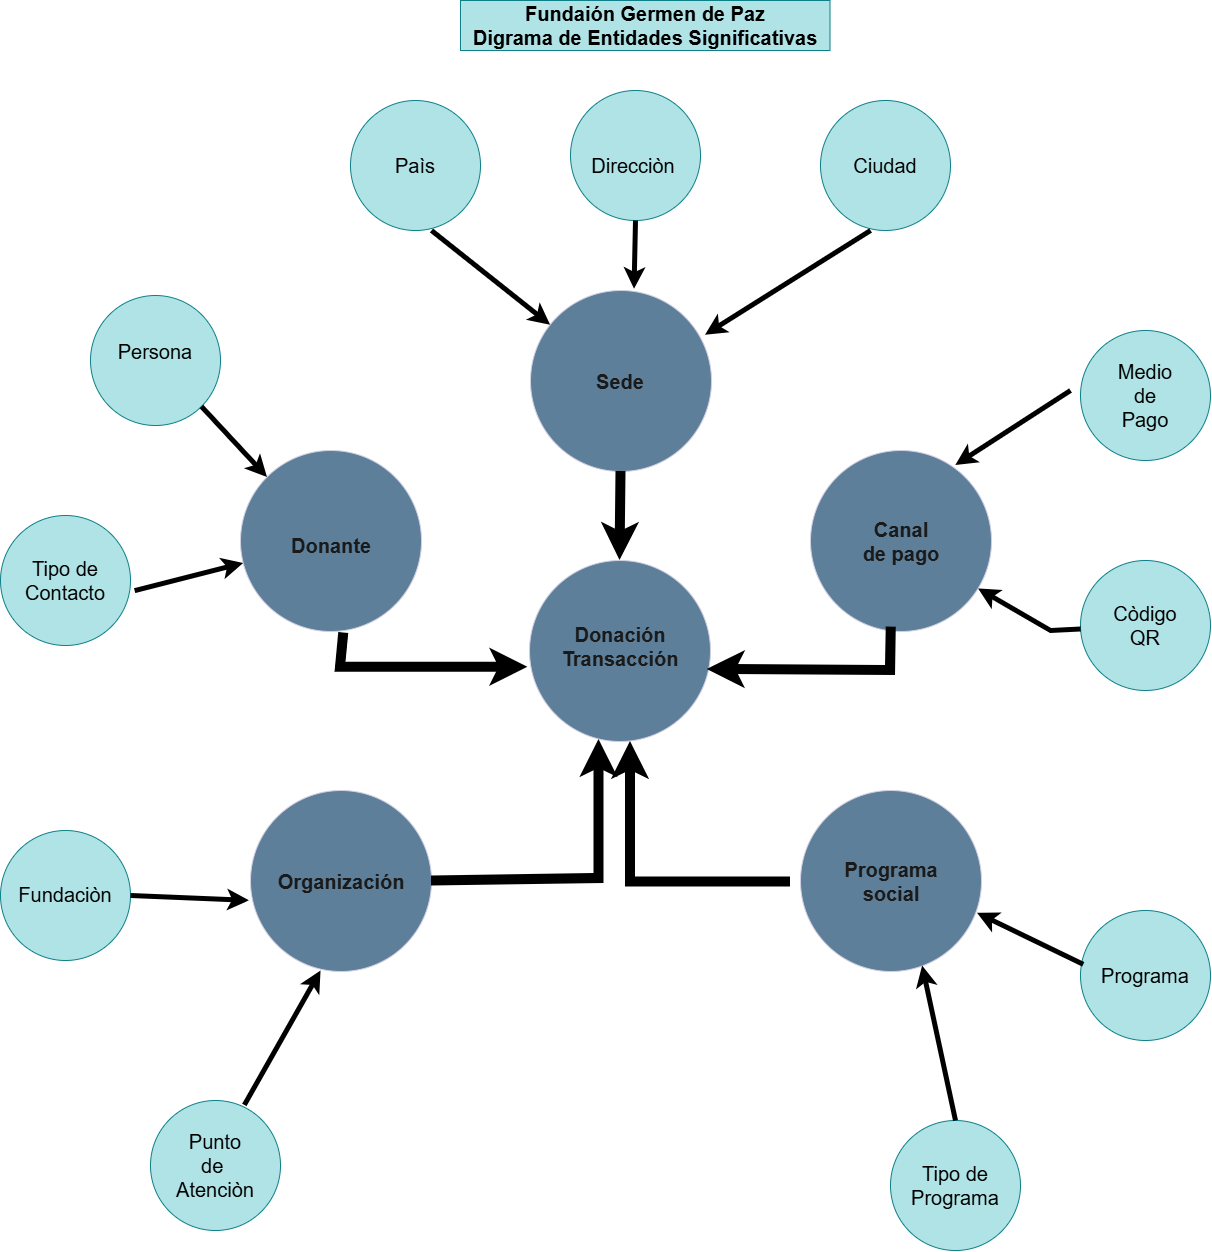

The diagram above was exported from draw.io. Its source (the exported page's mxGraphModel, read from the mxfile embedded in the PNG):
<mxGraphModel dx="1471" dy="763" grid="1" gridSize="10" guides="1" tooltips="1" connect="1" arrows="1" fold="1" page="1" pageScale="1" pageWidth="827" pageHeight="1169" math="0" shadow="0">
  <root>
    <mxCell id="0" />
    <mxCell id="1" parent="0" />
    <mxCell id="uMQ4MnMkcZuSV2eRBYNn-36" parent="1" style="ellipse;whiteSpace=wrap;html=1;shapeInside=1;aspect=fixed;labelBackgroundColor=none;fillColor=#5D7F99;strokeColor=#D0CEE2;fontColor=#1A1A1A;" value="" vertex="1">
      <mxGeometry height="181" width="181" x="350" y="1080" as="geometry" />
    </mxCell>
    <mxCell id="uMQ4MnMkcZuSV2eRBYNn-35" parent="1" style="ellipse;whiteSpace=wrap;html=1;shapeInside=1;aspect=fixed;labelBackgroundColor=none;fillColor=#5D7F99;strokeColor=#D0CEE2;fontColor=#1A1A1A;shadow=0;" value="" vertex="1">
      <mxGeometry height="181" width="181" x="340" y="740" as="geometry" />
    </mxCell>
    <mxCell id="uMQ4MnMkcZuSV2eRBYNn-18" parent="1" style="ellipse;whiteSpace=wrap;html=1;shapeInside=1;aspect=fixed;labelBackgroundColor=none;fillColor=#5D7F99;strokeColor=#D0CEE2;fontColor=#1A1A1A;" value="" vertex="1">
      <mxGeometry height="181" width="181" x="630" y="580" as="geometry" />
    </mxCell>
    <mxCell id="uMQ4MnMkcZuSV2eRBYNn-19" parent="1" style="ellipse;whiteSpace=wrap;html=1;shapeInside=1;aspect=fixed;labelBackgroundColor=none;fillColor=#5D7F99;strokeColor=#D0CEE2;fontColor=#1A1A1A;" value="" vertex="1">
      <mxGeometry height="181" width="181" x="910" y="740" as="geometry" />
    </mxCell>
    <mxCell id="uMQ4MnMkcZuSV2eRBYNn-20" parent="1" style="ellipse;whiteSpace=wrap;html=1;shapeInside=1;aspect=fixed;labelBackgroundColor=none;fillColor=#5D7F99;strokeColor=#D0CEE2;fontColor=#1A1A1A;" value="" vertex="1">
      <mxGeometry height="181" width="181" x="900" y="1080" as="geometry" />
    </mxCell>
    <mxCell id="uMQ4MnMkcZuSV2eRBYNn-21" parent="1" style="ellipse;whiteSpace=wrap;html=1;shapeInside=1;aspect=fixed;labelBackgroundColor=none;fillColor=#5D7F99;strokeColor=#D0CEE2;fontColor=#1A1A1A;" value="" vertex="1">
      <mxGeometry height="181" width="181" x="629" y="850" as="geometry" />
    </mxCell>
    <mxCell id="uMQ4MnMkcZuSV2eRBYNn-28" parent="1" style="text;html=1;whiteSpace=wrap;strokeColor=none;fillColor=none;align=center;verticalAlign=middle;rounded=0;fontStyle=1;fontSize=20;labelBackgroundColor=none;fontColor=#1A1A1A;" value="Sede" vertex="1">
      <mxGeometry height="30" width="60" x="689.5" y="655.5" as="geometry" />
    </mxCell>
    <mxCell id="uMQ4MnMkcZuSV2eRBYNn-29" parent="1" style="text;html=1;whiteSpace=wrap;strokeColor=none;fillColor=none;align=center;verticalAlign=middle;rounded=0;fontStyle=1;fontSize=20;labelBackgroundColor=none;fontColor=#1A1A1A;" value="Donación&lt;br&gt;Transacción" vertex="1">
      <mxGeometry height="30" width="60" x="689.5" y="921" as="geometry" />
    </mxCell>
    <mxCell id="uMQ4MnMkcZuSV2eRBYNn-30" parent="1" style="text;html=1;whiteSpace=wrap;strokeColor=none;fillColor=none;align=center;verticalAlign=middle;rounded=0;fontStyle=1;fontSize=20;labelBackgroundColor=none;fontColor=#1A1A1A;" value="Canal de pago" vertex="1">
      <mxGeometry height="30" width="79.5" x="960.75" y="815.5" as="geometry" />
    </mxCell>
    <mxCell id="uMQ4MnMkcZuSV2eRBYNn-31" parent="1" style="text;html=1;whiteSpace=wrap;strokeColor=none;fillColor=none;align=center;verticalAlign=middle;rounded=0;fontStyle=1;fontSize=20;labelBackgroundColor=none;fontColor=#1A1A1A;" value="Programa social" vertex="1">
      <mxGeometry height="30" width="60" x="960.5" y="1155.5" as="geometry" />
    </mxCell>
    <mxCell id="uMQ4MnMkcZuSV2eRBYNn-32" parent="1" style="text;html=1;whiteSpace=wrap;strokeColor=none;fillColor=none;align=center;verticalAlign=middle;rounded=0;fontStyle=1;fontSize=20;labelBackgroundColor=none;fontColor=#1A1A1A;" value="Organización" vertex="1">
      <mxGeometry height="30" width="60" x="410.5" y="1155.5" as="geometry" />
    </mxCell>
    <mxCell id="uMQ4MnMkcZuSV2eRBYNn-33" parent="1" style="text;html=1;whiteSpace=wrap;strokeColor=none;fillColor=none;align=center;verticalAlign=middle;rounded=0;fontStyle=1;fontSize=20;labelBackgroundColor=none;fontColor=#1A1A1A;" value="Donante" vertex="1">
      <mxGeometry height="30" width="60" x="400.5" y="820" as="geometry" />
    </mxCell>
    <mxCell id="uMQ4MnMkcZuSV2eRBYNn-34" parent="1" style="text;html=1;whiteSpace=wrap;strokeColor=#0e8088;fillColor=#b0e3e6;align=center;verticalAlign=middle;rounded=0;fontStyle=1;fontSize=20;labelBackgroundColor=none;" value="Fundaión Germen de Paz&lt;br&gt;Digrama de Entidades Significativas" vertex="1">
      <mxGeometry height="50" width="369.5" x="560" y="290" as="geometry" />
    </mxCell>
    <mxCell id="uMQ4MnMkcZuSV2eRBYNn-37" edge="1" parent="1" source="uMQ4MnMkcZuSV2eRBYNn-36" style="endArrow=classic;html=1;rounded=0;exitX=1;exitY=0.5;exitDx=0;exitDy=0;curved=0;entryX=0.5;entryY=1;entryDx=0;entryDy=0;strokeWidth=10;" value="">
      <mxGeometry height="50" relative="1" width="50" as="geometry">
        <Array as="points">
          <mxPoint x="698.5" y="1168" />
        </Array>
        <mxPoint x="509.9999999999966" y="1168.4999999999998" as="sourcePoint" />
        <mxPoint x="698.5" y="1028.9999999999998" as="targetPoint" />
      </mxGeometry>
    </mxCell>
    <mxCell id="uMQ4MnMkcZuSV2eRBYNn-38" parent="1" style="ellipse;whiteSpace=wrap;html=1;shapeInside=1;aspect=fixed;fillColor=#b0e3e6;strokeColor=#0e8088;" value="" vertex="1">
      <mxGeometry height="130" width="130" x="450" y="390" as="geometry" />
    </mxCell>
    <mxCell id="uMQ4MnMkcZuSV2eRBYNn-49" edge="1" parent="1" style="endArrow=classic;html=1;rounded=0;curved=0;exitX=0;exitY=0.5;exitDx=0;exitDy=0;strokeWidth=10;" value="">
      <mxGeometry height="50" relative="1" width="50" as="geometry">
        <Array as="points">
          <mxPoint x="730" y="1171.5" />
        </Array>
        <mxPoint x="889.9999999999968" y="1171.4999999999998" as="sourcePoint" />
        <mxPoint x="730" y="1031" as="targetPoint" />
      </mxGeometry>
    </mxCell>
    <mxCell id="uMQ4MnMkcZuSV2eRBYNn-50" parent="1" style="text;html=1;whiteSpace=wrap;strokeColor=none;fillColor=none;align=center;verticalAlign=middle;rounded=0;" value="&lt;font style=&quot;font-size: 20px;&quot;&gt;Paìs&lt;/font&gt;" vertex="1">
      <mxGeometry height="30" width="60" x="485" y="440" as="geometry" />
    </mxCell>
    <mxCell id="uMQ4MnMkcZuSV2eRBYNn-52" parent="1" style="ellipse;whiteSpace=wrap;html=1;shapeInside=1;aspect=fixed;fillColor=#b0e3e6;strokeColor=#0e8088;" value="" vertex="1">
      <mxGeometry height="130" width="130" x="670" y="380" as="geometry" />
    </mxCell>
    <mxCell id="uMQ4MnMkcZuSV2eRBYNn-53" parent="1" style="ellipse;whiteSpace=wrap;html=1;shapeInside=1;aspect=fixed;fillColor=#b0e3e6;strokeColor=#0e8088;" value="" vertex="1">
      <mxGeometry height="130" width="130" x="920" y="390" as="geometry" />
    </mxCell>
    <mxCell id="uMQ4MnMkcZuSV2eRBYNn-56" parent="1" style="text;html=1;whiteSpace=wrap;strokeColor=none;fillColor=none;align=center;verticalAlign=middle;rounded=0;" value="&lt;font style=&quot;font-size: 20px;&quot;&gt;Direcciòn&lt;/font&gt;" vertex="1">
      <mxGeometry height="30" width="60" x="703" y="440" as="geometry" />
    </mxCell>
    <mxCell id="uMQ4MnMkcZuSV2eRBYNn-57" parent="1" style="text;html=1;whiteSpace=wrap;strokeColor=none;fillColor=none;align=center;verticalAlign=middle;rounded=0;" value="&lt;font style=&quot;font-size: 20px;&quot;&gt;Ciudad&lt;/font&gt;" vertex="1">
      <mxGeometry height="30" width="60" x="955" y="440" as="geometry" />
    </mxCell>
    <mxCell id="uMQ4MnMkcZuSV2eRBYNn-58" parent="1" style="ellipse;whiteSpace=wrap;html=1;shapeInside=1;aspect=fixed;fillColor=#b0e3e6;strokeColor=#0e8088;" value="" vertex="1">
      <mxGeometry height="130" width="130" x="190" y="585" as="geometry" />
    </mxCell>
    <mxCell id="uMQ4MnMkcZuSV2eRBYNn-59" parent="1" style="ellipse;whiteSpace=wrap;html=1;shapeInside=1;aspect=fixed;fillColor=#b0e3e6;strokeColor=#0e8088;" value="" vertex="1">
      <mxGeometry height="130" width="130" x="100" y="805" as="geometry" />
    </mxCell>
    <mxCell id="uMQ4MnMkcZuSV2eRBYNn-60" parent="1" style="ellipse;whiteSpace=wrap;html=1;shapeInside=1;aspect=fixed;fillColor=#b0e3e6;strokeColor=#0e8088;" value="" vertex="1">
      <mxGeometry height="130" width="130" x="1180" y="620" as="geometry" />
    </mxCell>
    <mxCell id="uMQ4MnMkcZuSV2eRBYNn-61" parent="1" style="ellipse;whiteSpace=wrap;html=1;shapeInside=1;aspect=fixed;fillColor=#b0e3e6;strokeColor=#0e8088;" value="" vertex="1">
      <mxGeometry height="130" width="130" x="1180" y="850" as="geometry" />
    </mxCell>
    <mxCell id="uMQ4MnMkcZuSV2eRBYNn-62" parent="1" style="ellipse;whiteSpace=wrap;html=1;shapeInside=1;aspect=fixed;fillColor=#b0e3e6;strokeColor=#0e8088;" value="&lt;span style=&quot;color: rgba(0, 0, 0, 0); font-family: monospace; font-size: 0px; text-align: start; white-space: nowrap;&quot;&gt;%3CmxGraphModel%3E%3Croot%3E%3CmxCell%20id%3D%220%22%2F%3E%3CmxCell%20id%3D%221%22%20parent%3D%220%22%2F%3E%3CmxCell%20id%3D%222%22%20parent%3D%221%22%20style%3D%22text%3Bhtml%3D1%3BwhiteSpace%3Dwrap%3BstrokeColor%3Dnone%3BfillColor%3Dnone%3Balign%3Dcenter%3BverticalAlign%3Dmiddle%3Brounded%3D0%3B%22%20value%3D%22%26lt%3Bfont%20style%3D%26quot%3Bfont-size%3A%2020px%3B%26quot%3B%26gt%3BPa%C3%ACs%26lt%3B%2Ffont%26gt%3B%22%20vertex%3D%221%22%3E%3CmxGeometry%20height%3D%2230%22%20width%3D%2260%22%20x%3D%22485%22%20y%3D%22440%22%20as%3D%22geometry%22%2F%3E%3C%2FmxCell%3E%3C%2Froot%3E%3C%2FmxGraphModel%3E&lt;/span&gt;" vertex="1">
      <mxGeometry height="130" width="130" x="1180" y="1200" as="geometry" />
    </mxCell>
    <mxCell id="uMQ4MnMkcZuSV2eRBYNn-63" parent="1" style="ellipse;whiteSpace=wrap;html=1;shapeInside=1;aspect=fixed;fillColor=#b0e3e6;strokeColor=#0e8088;" value="" vertex="1">
      <mxGeometry height="130" width="130" x="990" y="1410" as="geometry" />
    </mxCell>
    <mxCell id="uMQ4MnMkcZuSV2eRBYNn-64" parent="1" style="ellipse;whiteSpace=wrap;html=1;shapeInside=1;aspect=fixed;fillColor=#b0e3e6;strokeColor=#0e8088;" value="" vertex="1">
      <mxGeometry height="130" width="130" x="250" y="1390" as="geometry" />
    </mxCell>
    <mxCell id="uMQ4MnMkcZuSV2eRBYNn-65" parent="1" style="ellipse;whiteSpace=wrap;html=1;shapeInside=1;aspect=fixed;fillColor=#b0e3e6;strokeColor=#0e8088;" value="" vertex="1">
      <mxGeometry height="130" width="130" x="100" y="1120" as="geometry" />
    </mxCell>
    <mxCell id="uMQ4MnMkcZuSV2eRBYNn-66" parent="1" style="text;html=1;whiteSpace=wrap;strokeColor=none;fillColor=none;align=center;verticalAlign=middle;rounded=0;" value="&lt;font style=&quot;font-size: 20px;&quot;&gt;Persona&lt;/font&gt;" vertex="1">
      <mxGeometry height="30" width="60" x="225" y="625.5" as="geometry" />
    </mxCell>
    <mxCell id="uMQ4MnMkcZuSV2eRBYNn-67" parent="1" style="text;html=1;whiteSpace=wrap;strokeColor=none;fillColor=none;align=center;verticalAlign=middle;rounded=0;" value="&lt;font style=&quot;font-size: 20px;&quot;&gt;Medio de Pago&lt;/font&gt;" vertex="1">
      <mxGeometry height="30" width="60" x="1215" y="670" as="geometry" />
    </mxCell>
    <mxCell id="uMQ4MnMkcZuSV2eRBYNn-68" parent="1" style="text;html=1;whiteSpace=wrap;strokeColor=none;fillColor=none;align=center;verticalAlign=middle;rounded=0;" value="&lt;font style=&quot;font-size: 20px;&quot;&gt;Còdigo QR&lt;/font&gt;" vertex="1">
      <mxGeometry height="30" width="60" x="1215" y="900" as="geometry" />
    </mxCell>
    <mxCell id="uMQ4MnMkcZuSV2eRBYNn-69" parent="1" style="text;html=1;whiteSpace=wrap;strokeColor=none;fillColor=none;align=center;verticalAlign=middle;rounded=0;" value="&lt;span style=&quot;font-size: 20px;&quot;&gt;Programa&lt;/span&gt;" vertex="1">
      <mxGeometry height="30" width="60" x="1215" y="1250" as="geometry" />
    </mxCell>
    <mxCell id="uMQ4MnMkcZuSV2eRBYNn-70" parent="1" style="text;html=1;whiteSpace=wrap;strokeColor=none;fillColor=none;align=center;verticalAlign=middle;rounded=0;" value="&lt;font style=&quot;font-size: 20px;&quot;&gt;Tipo de Programa&lt;/font&gt;" vertex="1">
      <mxGeometry height="30" width="60" x="1025" y="1460" as="geometry" />
    </mxCell>
    <mxCell id="uMQ4MnMkcZuSV2eRBYNn-71" parent="1" style="text;html=1;whiteSpace=wrap;strokeColor=none;fillColor=none;align=center;verticalAlign=middle;rounded=0;" value="&lt;font style=&quot;font-size: 20px;&quot;&gt;Punto de&amp;nbsp; Atenciòn&lt;/font&gt;" vertex="1">
      <mxGeometry height="30" width="60" x="285" y="1440" as="geometry" />
    </mxCell>
    <mxCell id="uMQ4MnMkcZuSV2eRBYNn-72" parent="1" style="text;html=1;whiteSpace=wrap;strokeColor=none;fillColor=none;align=center;verticalAlign=middle;rounded=0;" value="&lt;font style=&quot;font-size: 20px;&quot;&gt;Fundaciòn&lt;/font&gt;" vertex="1">
      <mxGeometry height="30" width="60" x="135" y="1169" as="geometry" />
    </mxCell>
    <mxCell id="uMQ4MnMkcZuSV2eRBYNn-73" parent="1" style="text;html=1;whiteSpace=wrap;strokeColor=none;fillColor=none;align=center;verticalAlign=middle;rounded=0;" value="&lt;font style=&quot;font-size: 20px;&quot;&gt;Tipo de Contacto&lt;/font&gt;" vertex="1">
      <mxGeometry height="30" width="60" x="135" y="855" as="geometry" />
    </mxCell>
    <mxCell id="uMQ4MnMkcZuSV2eRBYNn-74" edge="1" parent="1" source="uMQ4MnMkcZuSV2eRBYNn-18" style="endArrow=classic;html=1;rounded=0;exitX=0.5;exitY=1;exitDx=0;exitDy=0;entryX=0.5;entryY=0;entryDx=0;entryDy=0;strokeWidth=10;" target="uMQ4MnMkcZuSV2eRBYNn-21" value="">
      <mxGeometry height="50" relative="1" width="50" as="geometry">
        <mxPoint x="770" y="770" as="sourcePoint" />
        <mxPoint x="820" y="720" as="targetPoint" />
      </mxGeometry>
    </mxCell>
    <mxCell id="uMQ4MnMkcZuSV2eRBYNn-75" edge="1" parent="1" source="uMQ4MnMkcZuSV2eRBYNn-19" style="endArrow=classic;html=1;rounded=0;exitX=0.446;exitY=0.976;exitDx=0;exitDy=0;entryX=0.982;entryY=0.602;entryDx=0;entryDy=0;entryPerimeter=0;exitPerimeter=0;strokeWidth=10;" target="uMQ4MnMkcZuSV2eRBYNn-21" value="">
      <mxGeometry height="50" relative="1" width="50" as="geometry">
        <Array as="points">
          <mxPoint x="990" y="960" />
        </Array>
        <mxPoint x="910" y="846" as="sourcePoint" />
        <mxPoint x="910" y="935" as="targetPoint" />
      </mxGeometry>
    </mxCell>
    <mxCell id="uMQ4MnMkcZuSV2eRBYNn-76" edge="1" parent="1" source="uMQ4MnMkcZuSV2eRBYNn-35" style="endArrow=classic;html=1;rounded=0;exitX=0.571;exitY=1.008;exitDx=0;exitDy=0;entryX=-0.009;entryY=0.59;entryDx=0;entryDy=0;entryPerimeter=0;exitPerimeter=0;strokeWidth=10;" target="uMQ4MnMkcZuSV2eRBYNn-21" value="">
      <mxGeometry height="50" relative="1" width="50" as="geometry">
        <Array as="points">
          <mxPoint x="440" y="956.79" />
        </Array>
        <mxPoint x="670" y="850" as="sourcePoint" />
        <mxPoint x="670" y="939" as="targetPoint" />
      </mxGeometry>
    </mxCell>
    <mxCell id="uMQ4MnMkcZuSV2eRBYNn-77" edge="1" parent="1" style="endArrow=classic;html=1;rounded=0;strokeWidth=5;" target="uMQ4MnMkcZuSV2eRBYNn-18" value="">
      <mxGeometry height="50" relative="1" width="50" as="geometry">
        <mxPoint x="531" y="520" as="sourcePoint" />
        <mxPoint x="581" y="470" as="targetPoint" />
      </mxGeometry>
    </mxCell>
    <mxCell id="uMQ4MnMkcZuSV2eRBYNn-78" edge="1" parent="1" source="uMQ4MnMkcZuSV2eRBYNn-52" style="endArrow=classic;html=1;rounded=0;exitX=0.5;exitY=1;exitDx=0;exitDy=0;entryX=0.572;entryY=-0.009;entryDx=0;entryDy=0;entryPerimeter=0;strokeWidth=5;" target="uMQ4MnMkcZuSV2eRBYNn-18" value="">
      <mxGeometry height="50" relative="1" width="50" as="geometry">
        <mxPoint x="660" y="550" as="sourcePoint" />
        <mxPoint x="779" y="644" as="targetPoint" />
      </mxGeometry>
    </mxCell>
    <mxCell id="uMQ4MnMkcZuSV2eRBYNn-79" edge="1" parent="1" source="uMQ4MnMkcZuSV2eRBYNn-53" style="endArrow=classic;html=1;rounded=0;exitX=0.385;exitY=1;exitDx=0;exitDy=0;exitPerimeter=0;entryX=0.964;entryY=0.244;entryDx=0;entryDy=0;entryPerimeter=0;strokeWidth=5;" target="uMQ4MnMkcZuSV2eRBYNn-18" value="">
      <mxGeometry height="50" relative="1" width="50" as="geometry">
        <mxPoint x="940" y="580" as="sourcePoint" />
        <mxPoint x="1059" y="674" as="targetPoint" />
      </mxGeometry>
    </mxCell>
    <mxCell id="uMQ4MnMkcZuSV2eRBYNn-80" edge="1" parent="1" style="endArrow=classic;html=1;rounded=0;entryX=0.8;entryY=0.08;entryDx=0;entryDy=0;entryPerimeter=0;strokeWidth=5;" target="uMQ4MnMkcZuSV2eRBYNn-19" value="">
      <mxGeometry height="50" relative="1" width="50" as="geometry">
        <mxPoint x="1170" y="680" as="sourcePoint" />
        <mxPoint x="870" y="674" as="targetPoint" />
      </mxGeometry>
    </mxCell>
    <mxCell id="uMQ4MnMkcZuSV2eRBYNn-81" edge="1" parent="1" source="uMQ4MnMkcZuSV2eRBYNn-61" style="endArrow=classic;html=1;rounded=0;entryX=0.926;entryY=0.762;entryDx=0;entryDy=0;entryPerimeter=0;strokeWidth=5;" target="uMQ4MnMkcZuSV2eRBYNn-19" value="">
      <mxGeometry height="50" relative="1" width="50" as="geometry">
        <Array as="points">
          <mxPoint x="1150" y="920" />
        </Array>
        <mxPoint x="1326" y="850" as="sourcePoint" />
        <mxPoint x="1160" y="954" as="targetPoint" />
      </mxGeometry>
    </mxCell>
    <mxCell id="uMQ4MnMkcZuSV2eRBYNn-82" edge="1" parent="1" source="uMQ4MnMkcZuSV2eRBYNn-58" style="endArrow=classic;html=1;rounded=0;exitX=1;exitY=1;exitDx=0;exitDy=0;entryX=0;entryY=0;entryDx=0;entryDy=0;strokeWidth=5;" target="uMQ4MnMkcZuSV2eRBYNn-35" value="">
      <mxGeometry height="50" relative="1" width="50" as="geometry">
        <mxPoint x="516" y="650" as="sourcePoint" />
        <mxPoint x="350" y="754" as="targetPoint" />
      </mxGeometry>
    </mxCell>
    <mxCell id="uMQ4MnMkcZuSV2eRBYNn-83" edge="1" parent="1" source="uMQ4MnMkcZuSV2eRBYNn-59" style="endArrow=classic;html=1;rounded=0;exitX=1.032;exitY=0.578;exitDx=0;exitDy=0;exitPerimeter=0;strokeWidth=5;" target="uMQ4MnMkcZuSV2eRBYNn-35" value="">
      <mxGeometry height="50" relative="1" width="50" as="geometry">
        <mxPoint x="476" y="820" as="sourcePoint" />
        <mxPoint x="310" y="924" as="targetPoint" />
      </mxGeometry>
    </mxCell>
    <mxCell id="uMQ4MnMkcZuSV2eRBYNn-84" edge="1" parent="1" source="uMQ4MnMkcZuSV2eRBYNn-65" style="endArrow=classic;html=1;rounded=0;exitX=1;exitY=0.5;exitDx=0;exitDy=0;entryX=-0.009;entryY=0.607;entryDx=0;entryDy=0;entryPerimeter=0;strokeWidth=5;" target="uMQ4MnMkcZuSV2eRBYNn-36" value="">
      <mxGeometry height="50" relative="1" width="50" as="geometry">
        <mxPoint x="446" y="1230" as="sourcePoint" />
        <mxPoint x="280" y="1334" as="targetPoint" />
      </mxGeometry>
    </mxCell>
    <mxCell id="uMQ4MnMkcZuSV2eRBYNn-85" edge="1" parent="1" source="uMQ4MnMkcZuSV2eRBYNn-64" style="endArrow=classic;html=1;rounded=0;exitX=0.722;exitY=0.034;exitDx=0;exitDy=0;exitPerimeter=0;entryX=0.387;entryY=0.994;entryDx=0;entryDy=0;entryPerimeter=0;strokeWidth=5;" target="uMQ4MnMkcZuSV2eRBYNn-36" value="">
      <mxGeometry height="50" relative="1" width="50" as="geometry">
        <mxPoint x="556" y="1360" as="sourcePoint" />
        <mxPoint x="390" y="1464" as="targetPoint" />
      </mxGeometry>
    </mxCell>
    <mxCell id="uMQ4MnMkcZuSV2eRBYNn-86" edge="1" parent="1" source="uMQ4MnMkcZuSV2eRBYNn-63" style="endArrow=classic;html=1;rounded=0;exitX=0.5;exitY=0;exitDx=0;exitDy=0;entryX=0.672;entryY=0.967;entryDx=0;entryDy=0;entryPerimeter=0;strokeWidth=5;" target="uMQ4MnMkcZuSV2eRBYNn-20" value="">
      <mxGeometry height="50" relative="1" width="50" as="geometry">
        <mxPoint x="1266" y="1530" as="sourcePoint" />
        <mxPoint x="1100" y="1634" as="targetPoint" />
      </mxGeometry>
    </mxCell>
    <mxCell id="uMQ4MnMkcZuSV2eRBYNn-87" edge="1" parent="1" source="uMQ4MnMkcZuSV2eRBYNn-62" style="endArrow=classic;html=1;rounded=0;exitX=0.021;exitY=0.414;exitDx=0;exitDy=0;exitPerimeter=0;entryX=0.975;entryY=0.676;entryDx=0;entryDy=0;entryPerimeter=0;strokeWidth=5;" target="uMQ4MnMkcZuSV2eRBYNn-20" value="">
      <mxGeometry height="50" relative="1" width="50" as="geometry">
        <mxPoint x="1296" y="1270" as="sourcePoint" />
        <mxPoint x="1130" y="1374" as="targetPoint" />
      </mxGeometry>
    </mxCell>
  </root>
</mxGraphModel>